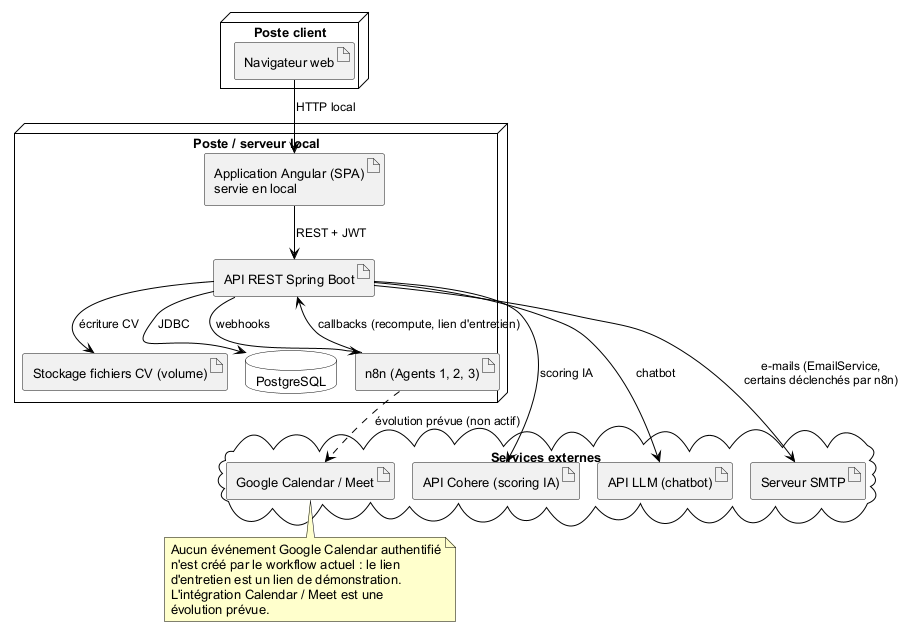

The diagram above was rendered by PlantUML. Its source (embedded in the PNG):
@startuml fig3_9
!include skin.iuml
!pragma layout smetana
node "Poste client" as CLIENT {
  artifact "Navigateur web" as NAV
}
node "Poste / serveur local" as HOST {
  artifact "Application Angular (SPA)\nservie en local" as ANG
  artifact "API REST Spring Boot" as API
  artifact "Stockage fichiers CV (volume)" as FS
  artifact "n8n (Agents 1, 2, 3)" as N8N
  database "PostgreSQL" as DB
}
cloud "Services externes" {
  artifact "API Cohere (scoring IA)" as COH
  artifact "API LLM (chatbot)" as LLM
  artifact "Google Calendar / Meet" as GC
  artifact "Serveur SMTP" as SMTP
}

NAV --> ANG : HTTP local
ANG --> API : REST + JWT
API --> DB : JDBC
API --> FS : écriture CV
API --> N8N : webhooks
N8N --> API : callbacks (recompute, lien d'entretien)
N8N ..> GC : évolution prévue (non actif)
API --> COH : scoring IA
API --> LLM : chatbot

note bottom of GC
  Aucun événement Google Calendar authentifié
  n'est créé par le workflow actuel : le lien
  d'entretien est un lien de démonstration.
  L'intégration Calendar / Meet est une
  évolution prévue.
end note
API --> SMTP : e-mails (EmailService,\ncertains déclenchés par n8n)
@enduml